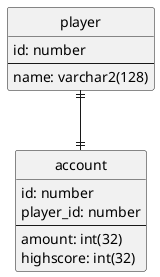

The diagram above was rendered by PlantUML. Its source (embedded in the PNG):
@startuml Player

' configuration
hide circle
skinparam linetype ortho

' comment
entity "player" as player {
 id: number
 --
 name: varchar2(128)
}
entity "account" as account {
 id: number
 player_id: number
 --
 amount: int(32)
 highscore: int(32)
}
player ||--|| account

@enduml